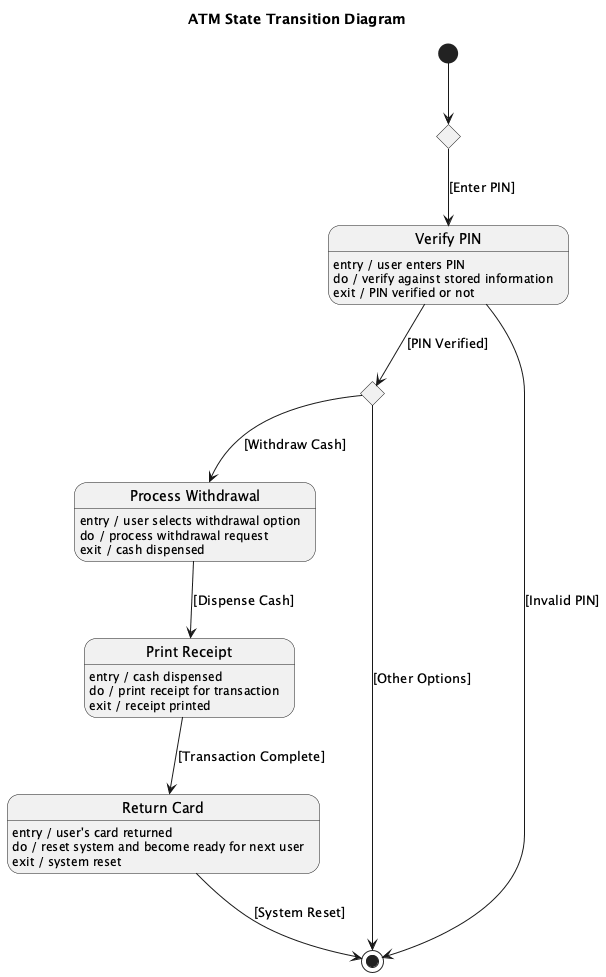

The diagram above was rendered by PlantUML. Its source (embedded in the PNG):
@startuml
title ATM State Transition Diagram

[*] --> PromptPIN

state PromptPIN <<choice>>
PromptPIN --> VerifyPIN : [Enter PIN]

state "Verify PIN" as VerifyPIN
VerifyPIN : entry / user enters PIN
VerifyPIN : do / verify against stored information
VerifyPIN : exit / PIN verified or not

VerifyPIN --> Options : [PIN Verified]
VerifyPIN --> [*] : [Invalid PIN]

state Options <<choice>>
Options --> Withdrawal : [Withdraw Cash]
Options --> [*] : [Other Options]

state "Process Withdrawal" as Withdrawal
Withdrawal : entry / user selects withdrawal option
Withdrawal : do / process withdrawal request
Withdrawal : exit / cash dispensed

Withdrawal --> PrintReceipt : [Dispense Cash]

state "Print Receipt" as PrintReceipt
PrintReceipt : entry / cash dispensed
PrintReceipt : do / print receipt for transaction
PrintReceipt : exit / receipt printed

PrintReceipt --> ReturnCard : [Transaction Complete]

state "Return Card" as ReturnCard
ReturnCard : entry / user's card returned
ReturnCard : do / reset system and become ready for next user
ReturnCard : exit / system reset

ReturnCard --> [*] : [System Reset]

@enduml